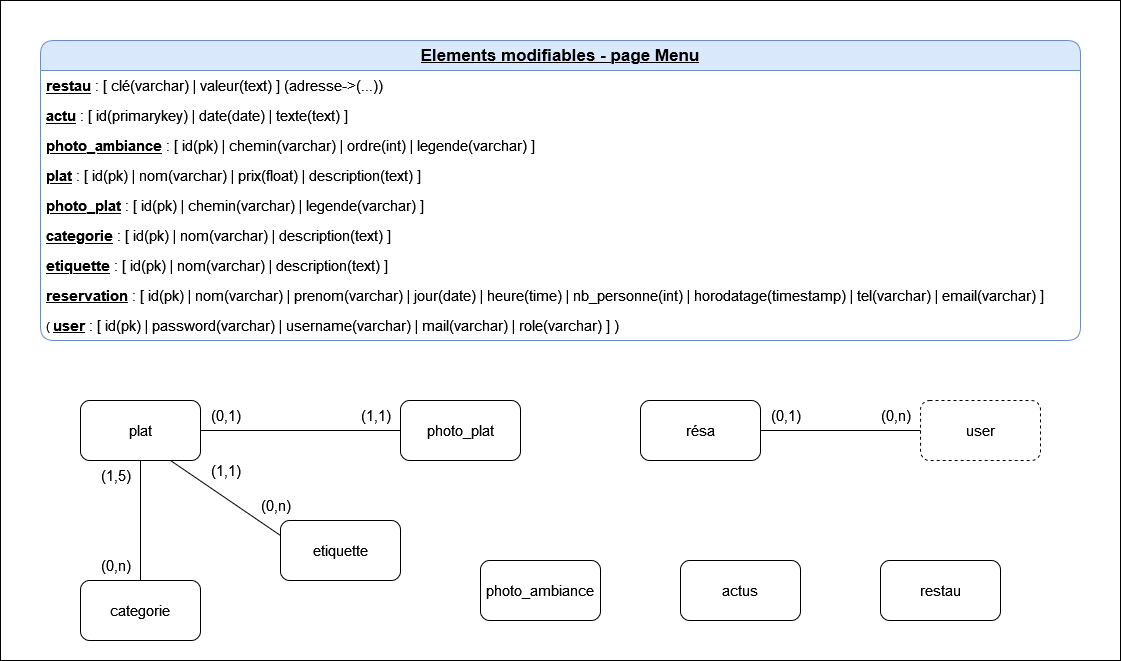

The diagram above was exported from draw.io. Its source (the exported page's mxGraphModel, read from the mxfile embedded in the PNG):
<mxGraphModel dx="1038" dy="556" grid="1" gridSize="10" guides="1" tooltips="1" connect="1" arrows="1" fold="1" page="1" pageScale="1" pageWidth="827" pageHeight="1169" math="0" shadow="0">
  <root>
    <mxCell id="0" />
    <mxCell id="1" parent="0" />
    <mxCell id="_vgBLUL88L7ghc3Yhkyb-1" value="" style="rounded=0;whiteSpace=wrap;html=1;" vertex="1" parent="1">
      <mxGeometry width="1120" height="660" as="geometry" />
    </mxCell>
    <mxCell id="KpY5WSLhDBdpq6ACj2_J-2" value="&lt;u&gt;&lt;b&gt;&lt;font style=&quot;font-size: 17px;&quot;&gt;Elements modifiables - page Menu&lt;/font&gt;&lt;/b&gt;&lt;/u&gt;" style="swimlane;fontStyle=0;childLayout=stackLayout;horizontal=1;startSize=30;horizontalStack=0;resizeParent=1;resizeParentMax=0;resizeLast=0;collapsible=1;marginBottom=0;whiteSpace=wrap;html=1;rounded=1;fillColor=#dae8fc;strokeColor=#6c8ebf;swimlaneFillColor=#FFFFFF;perimeterSpacing=18;swimlaneLine=1;" parent="1" vertex="1">
      <mxGeometry x="40" y="40" width="1040" height="300" as="geometry" />
    </mxCell>
    <mxCell id="KpY5WSLhDBdpq6ACj2_J-9" value="&lt;font style=&quot;font-size: 15px;&quot;&gt;&lt;u&gt;&lt;b&gt;restau&lt;/b&gt;&lt;/u&gt; : &lt;u&gt;[&lt;/u&gt; clé(varchar) | valeur(text) ] (adresse-&amp;gt;(...))&lt;/font&gt;" style="text;strokeColor=none;fillColor=none;align=left;verticalAlign=middle;spacingLeft=4;spacingRight=4;overflow=hidden;points=[[0,0.5],[1,0.5]];portConstraint=eastwest;rotatable=0;whiteSpace=wrap;html=1;" parent="KpY5WSLhDBdpq6ACj2_J-2" vertex="1">
      <mxGeometry y="30" width="1040" height="30" as="geometry" />
    </mxCell>
    <mxCell id="KpY5WSLhDBdpq6ACj2_J-3" value="&lt;font style=&quot;font-size: 15px;&quot;&gt;&lt;u&gt;&lt;b&gt;actu&lt;/b&gt;&lt;/u&gt; : [ id(primarykey) | date(date) | texte(text) ]&lt;/font&gt;" style="text;strokeColor=none;fillColor=none;align=left;verticalAlign=middle;spacingLeft=4;spacingRight=4;overflow=hidden;points=[[0,0.5],[1,0.5]];portConstraint=eastwest;rotatable=0;whiteSpace=wrap;html=1;" parent="KpY5WSLhDBdpq6ACj2_J-2" vertex="1">
      <mxGeometry y="60" width="1040" height="30" as="geometry" />
    </mxCell>
    <mxCell id="KpY5WSLhDBdpq6ACj2_J-4" value="&lt;font style=&quot;font-size: 15px;&quot;&gt;&lt;u&gt;&lt;b&gt;photo_ambiance&lt;/b&gt;&lt;/u&gt; : [ id(pk) | chemin(varchar) | ordre(int) | legende(varchar) ]&lt;/font&gt;" style="text;strokeColor=none;fillColor=none;align=left;verticalAlign=middle;spacingLeft=4;spacingRight=4;overflow=hidden;points=[[0,0.5],[1,0.5]];portConstraint=eastwest;rotatable=0;whiteSpace=wrap;html=1;" parent="KpY5WSLhDBdpq6ACj2_J-2" vertex="1">
      <mxGeometry y="90" width="1040" height="30" as="geometry" />
    </mxCell>
    <mxCell id="KpY5WSLhDBdpq6ACj2_J-5" value="&lt;font style=&quot;font-size: 15px;&quot;&gt;&lt;u&gt;&lt;b&gt;plat&lt;/b&gt;&lt;/u&gt; : [ id(pk) | nom(varchar) | prix(float) | description(text) ]&lt;/font&gt;" style="text;strokeColor=none;fillColor=none;align=left;verticalAlign=middle;spacingLeft=4;spacingRight=4;overflow=hidden;points=[[0,0.5],[1,0.5]];portConstraint=eastwest;rotatable=0;whiteSpace=wrap;html=1;" parent="KpY5WSLhDBdpq6ACj2_J-2" vertex="1">
      <mxGeometry y="120" width="1040" height="30" as="geometry" />
    </mxCell>
    <mxCell id="KpY5WSLhDBdpq6ACj2_J-6" value="&lt;font style=&quot;font-size: 15px;&quot;&gt;&lt;u&gt;&lt;b&gt;photo_plat&lt;/b&gt;&lt;/u&gt;&lt;/font&gt;&lt;font style=&quot;font-size: 15px;&quot;&gt; : &lt;font style=&quot;font-size: 15px;&quot;&gt;[ id(pk) | chemin(varchar) | legende(varchar) ]&lt;/font&gt;&lt;/font&gt;" style="text;strokeColor=none;fillColor=none;align=left;verticalAlign=middle;spacingLeft=4;spacingRight=4;overflow=hidden;points=[[0,0.5],[1,0.5]];portConstraint=eastwest;rotatable=0;whiteSpace=wrap;html=1;" parent="KpY5WSLhDBdpq6ACj2_J-2" vertex="1">
      <mxGeometry y="150" width="1040" height="30" as="geometry" />
    </mxCell>
    <mxCell id="KpY5WSLhDBdpq6ACj2_J-7" value="&lt;font style=&quot;font-size: 15px;&quot;&gt;&lt;u&gt;&lt;b&gt;categorie&lt;/b&gt;&lt;/u&gt;&lt;/font&gt;&lt;font style=&quot;font-size: 15px;&quot;&gt; : [ id(pk) | nom(varchar) | description(text) ]&lt;/font&gt;" style="text;strokeColor=none;fillColor=none;align=left;verticalAlign=middle;spacingLeft=4;spacingRight=4;overflow=hidden;points=[[0,0.5],[1,0.5]];portConstraint=eastwest;rotatable=0;whiteSpace=wrap;html=1;" parent="KpY5WSLhDBdpq6ACj2_J-2" vertex="1">
      <mxGeometry y="180" width="1040" height="30" as="geometry" />
    </mxCell>
    <mxCell id="KpY5WSLhDBdpq6ACj2_J-8" value="&lt;font style=&quot;font-size: 15px;&quot;&gt;&lt;u&gt;&lt;b&gt;etiquette&lt;/b&gt;&lt;/u&gt;&lt;/font&gt;&lt;font style=&quot;font-size: 15px;&quot;&gt; : [ id(pk) | nom(varchar) | description(text) ]&lt;/font&gt;" style="text;strokeColor=none;fillColor=none;align=left;verticalAlign=middle;spacingLeft=4;spacingRight=4;overflow=hidden;points=[[0,0.5],[1,0.5]];portConstraint=eastwest;rotatable=0;whiteSpace=wrap;html=1;" parent="KpY5WSLhDBdpq6ACj2_J-2" vertex="1">
      <mxGeometry y="210" width="1040" height="30" as="geometry" />
    </mxCell>
    <mxCell id="KpY5WSLhDBdpq6ACj2_J-10" value="&lt;font size=&quot;1&quot;&gt;&lt;u&gt;&lt;b style=&quot;font-size: 15px;&quot;&gt;reservation&lt;/b&gt;&lt;/u&gt;&lt;span style=&quot;font-size: 15px;&quot;&gt; : [ id(pk) | nom(varchar) | prenom(varchar) | jour(date) | heure(time) | nb_personne(int) | horodatage(timestamp) | tel(varchar) | email(varchar) ]&lt;br&gt;&lt;/span&gt;&lt;/font&gt;" style="text;strokeColor=none;fillColor=none;align=left;verticalAlign=middle;spacingLeft=4;spacingRight=4;overflow=hidden;points=[[0,0.5],[1,0.5]];portConstraint=eastwest;rotatable=0;whiteSpace=wrap;html=1;" parent="KpY5WSLhDBdpq6ACj2_J-2" vertex="1">
      <mxGeometry y="240" width="1040" height="30" as="geometry" />
    </mxCell>
    <mxCell id="KpY5WSLhDBdpq6ACj2_J-11" value="( &lt;font size=&quot;1&quot;&gt;&lt;u&gt;&lt;b style=&quot;font-size: 15px;&quot;&gt;user&lt;/b&gt;&lt;/u&gt;&lt;span style=&quot;font-size: 15px;&quot;&gt; : [ id(pk) | password(varchar) | username(varchar) | mail(varchar) | role(varchar) ] )&lt;br&gt;&lt;/span&gt;&lt;/font&gt;" style="text;strokeColor=none;fillColor=none;align=left;verticalAlign=middle;spacingLeft=4;spacingRight=4;overflow=hidden;points=[[0,0.5],[1,0.5]];portConstraint=eastwest;rotatable=0;whiteSpace=wrap;html=1;" parent="KpY5WSLhDBdpq6ACj2_J-2" vertex="1">
      <mxGeometry y="270" width="1040" height="30" as="geometry" />
    </mxCell>
    <mxCell id="KpY5WSLhDBdpq6ACj2_J-33" value="" style="group" parent="1" vertex="1" connectable="0">
      <mxGeometry x="80" y="400" width="960" height="240" as="geometry" />
    </mxCell>
    <mxCell id="KpY5WSLhDBdpq6ACj2_J-12" value="plat" style="rounded=1;whiteSpace=wrap;html=1;fontSize=15;" parent="KpY5WSLhDBdpq6ACj2_J-33" vertex="1">
      <mxGeometry width="120" height="60" as="geometry" />
    </mxCell>
    <mxCell id="KpY5WSLhDBdpq6ACj2_J-13" value="photo_plat" style="rounded=1;whiteSpace=wrap;html=1;fontSize=15;" parent="KpY5WSLhDBdpq6ACj2_J-33" vertex="1">
      <mxGeometry x="320" width="120" height="60" as="geometry" />
    </mxCell>
    <mxCell id="KpY5WSLhDBdpq6ACj2_J-14" value="categorie" style="rounded=1;whiteSpace=wrap;html=1;fontSize=15;" parent="KpY5WSLhDBdpq6ACj2_J-33" vertex="1">
      <mxGeometry y="180" width="120" height="60" as="geometry" />
    </mxCell>
    <mxCell id="KpY5WSLhDBdpq6ACj2_J-15" value="etiquette" style="rounded=1;whiteSpace=wrap;html=1;fontSize=15;" parent="KpY5WSLhDBdpq6ACj2_J-33" vertex="1">
      <mxGeometry x="200" y="120" width="120" height="60" as="geometry" />
    </mxCell>
    <mxCell id="KpY5WSLhDBdpq6ACj2_J-16" value="" style="endArrow=none;html=1;rounded=0;fontSize=15;exitX=1;exitY=0.5;exitDx=0;exitDy=0;entryX=0;entryY=0.5;entryDx=0;entryDy=0;" parent="KpY5WSLhDBdpq6ACj2_J-33" source="KpY5WSLhDBdpq6ACj2_J-12" target="KpY5WSLhDBdpq6ACj2_J-13" edge="1">
      <mxGeometry width="50" height="50" relative="1" as="geometry">
        <mxPoint x="180" y="80" as="sourcePoint" />
        <mxPoint x="230" y="30" as="targetPoint" />
      </mxGeometry>
    </mxCell>
    <mxCell id="KpY5WSLhDBdpq6ACj2_J-17" value="" style="endArrow=none;html=1;rounded=0;fontSize=15;exitX=0.75;exitY=1;exitDx=0;exitDy=0;entryX=0;entryY=0.25;entryDx=0;entryDy=0;" parent="KpY5WSLhDBdpq6ACj2_J-33" source="KpY5WSLhDBdpq6ACj2_J-12" target="KpY5WSLhDBdpq6ACj2_J-15" edge="1">
      <mxGeometry width="50" height="50" relative="1" as="geometry">
        <mxPoint x="100" y="140" as="sourcePoint" />
        <mxPoint x="150" y="90" as="targetPoint" />
      </mxGeometry>
    </mxCell>
    <mxCell id="KpY5WSLhDBdpq6ACj2_J-18" value="" style="endArrow=none;html=1;rounded=0;fontSize=15;entryX=0.5;entryY=1;entryDx=0;entryDy=0;exitX=0.5;exitY=0;exitDx=0;exitDy=0;" parent="KpY5WSLhDBdpq6ACj2_J-33" source="KpY5WSLhDBdpq6ACj2_J-14" target="KpY5WSLhDBdpq6ACj2_J-12" edge="1">
      <mxGeometry width="50" height="50" relative="1" as="geometry">
        <mxPoint x="-10" y="150" as="sourcePoint" />
        <mxPoint x="40" y="100" as="targetPoint" />
      </mxGeometry>
    </mxCell>
    <mxCell id="KpY5WSLhDBdpq6ACj2_J-19" value="(0,1)" style="text;html=1;align=center;verticalAlign=middle;resizable=0;points=[];autosize=1;strokeColor=none;fillColor=none;fontSize=15;" parent="KpY5WSLhDBdpq6ACj2_J-33" vertex="1">
      <mxGeometry x="120" width="50" height="30" as="geometry" />
    </mxCell>
    <mxCell id="KpY5WSLhDBdpq6ACj2_J-20" value="(1,1)" style="text;html=1;align=center;verticalAlign=middle;resizable=0;points=[];autosize=1;strokeColor=none;fillColor=none;fontSize=15;" parent="KpY5WSLhDBdpq6ACj2_J-33" vertex="1">
      <mxGeometry x="270" width="50" height="30" as="geometry" />
    </mxCell>
    <mxCell id="KpY5WSLhDBdpq6ACj2_J-21" value="(1,1)" style="text;html=1;align=center;verticalAlign=middle;resizable=0;points=[];autosize=1;strokeColor=none;fillColor=none;fontSize=15;" parent="KpY5WSLhDBdpq6ACj2_J-33" vertex="1">
      <mxGeometry x="120" y="55" width="50" height="30" as="geometry" />
    </mxCell>
    <mxCell id="KpY5WSLhDBdpq6ACj2_J-22" value="(0,n)" style="text;html=1;align=center;verticalAlign=middle;resizable=0;points=[];autosize=1;strokeColor=none;fillColor=none;fontSize=15;" parent="KpY5WSLhDBdpq6ACj2_J-33" vertex="1">
      <mxGeometry x="170" y="90" width="50" height="30" as="geometry" />
    </mxCell>
    <mxCell id="KpY5WSLhDBdpq6ACj2_J-23" value="(1,5)" style="text;html=1;align=center;verticalAlign=middle;resizable=0;points=[];autosize=1;strokeColor=none;fillColor=none;fontSize=15;" parent="KpY5WSLhDBdpq6ACj2_J-33" vertex="1">
      <mxGeometry x="10" y="60" width="50" height="30" as="geometry" />
    </mxCell>
    <mxCell id="KpY5WSLhDBdpq6ACj2_J-24" value="(0,n)" style="text;html=1;align=center;verticalAlign=middle;resizable=0;points=[];autosize=1;strokeColor=none;fillColor=none;fontSize=15;" parent="KpY5WSLhDBdpq6ACj2_J-33" vertex="1">
      <mxGeometry x="10" y="150" width="50" height="30" as="geometry" />
    </mxCell>
    <mxCell id="KpY5WSLhDBdpq6ACj2_J-25" value="actus" style="rounded=1;whiteSpace=wrap;html=1;fontSize=15;" parent="KpY5WSLhDBdpq6ACj2_J-33" vertex="1">
      <mxGeometry x="600" y="160" width="120" height="60" as="geometry" />
    </mxCell>
    <mxCell id="KpY5WSLhDBdpq6ACj2_J-26" value="résa" style="rounded=1;whiteSpace=wrap;html=1;fontSize=15;" parent="KpY5WSLhDBdpq6ACj2_J-33" vertex="1">
      <mxGeometry x="560" width="120" height="60" as="geometry" />
    </mxCell>
    <mxCell id="KpY5WSLhDBdpq6ACj2_J-27" value="restau" style="rounded=1;whiteSpace=wrap;html=1;fontSize=15;" parent="KpY5WSLhDBdpq6ACj2_J-33" vertex="1">
      <mxGeometry x="800" y="160" width="120" height="60" as="geometry" />
    </mxCell>
    <mxCell id="KpY5WSLhDBdpq6ACj2_J-28" value="photo_ambiance" style="rounded=1;whiteSpace=wrap;html=1;fontSize=15;" parent="KpY5WSLhDBdpq6ACj2_J-33" vertex="1">
      <mxGeometry x="400" y="160" width="120" height="60" as="geometry" />
    </mxCell>
    <mxCell id="KpY5WSLhDBdpq6ACj2_J-29" value="user" style="rounded=1;whiteSpace=wrap;html=1;fontSize=15;dashed=1;" parent="KpY5WSLhDBdpq6ACj2_J-33" vertex="1">
      <mxGeometry x="840" width="120" height="60" as="geometry" />
    </mxCell>
    <mxCell id="KpY5WSLhDBdpq6ACj2_J-30" value="" style="endArrow=none;html=1;rounded=0;fontSize=15;exitX=1;exitY=0.5;exitDx=0;exitDy=0;entryX=0;entryY=0.5;entryDx=0;entryDy=0;" parent="KpY5WSLhDBdpq6ACj2_J-33" source="KpY5WSLhDBdpq6ACj2_J-26" target="KpY5WSLhDBdpq6ACj2_J-29" edge="1">
      <mxGeometry width="50" height="50" relative="1" as="geometry">
        <mxPoint x="740" y="160" as="sourcePoint" />
        <mxPoint x="790" y="110" as="targetPoint" />
      </mxGeometry>
    </mxCell>
    <mxCell id="KpY5WSLhDBdpq6ACj2_J-31" value="(0,1)" style="text;html=1;align=center;verticalAlign=middle;resizable=0;points=[];autosize=1;strokeColor=none;fillColor=none;fontSize=15;" parent="KpY5WSLhDBdpq6ACj2_J-33" vertex="1">
      <mxGeometry x="680" width="50" height="30" as="geometry" />
    </mxCell>
    <mxCell id="KpY5WSLhDBdpq6ACj2_J-32" value="(0,n)" style="text;html=1;align=center;verticalAlign=middle;resizable=0;points=[];autosize=1;strokeColor=none;fillColor=none;fontSize=15;" parent="KpY5WSLhDBdpq6ACj2_J-33" vertex="1">
      <mxGeometry x="790" width="50" height="30" as="geometry" />
    </mxCell>
  </root>
</mxGraphModel>